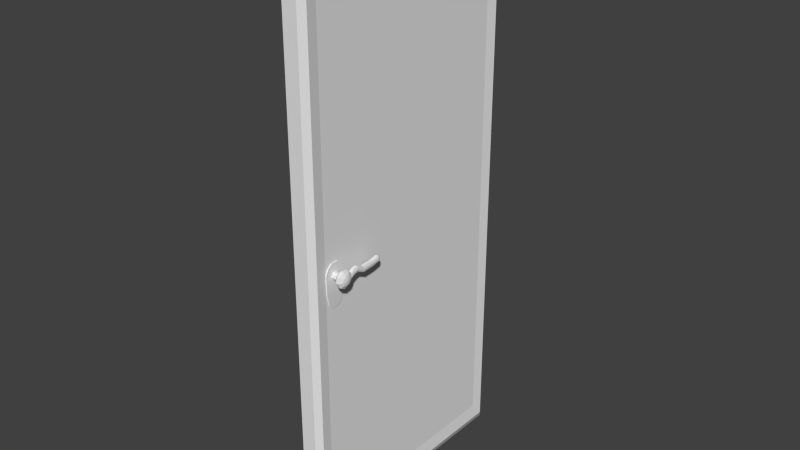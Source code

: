 # Source: door.blend  (saved by Blender 2.66.0; exported with 4.5.12 LTS)
import bpy
from mathutils import Matrix  # noqa: F401  (used for matrix-valued properties, if any)

bpy.ops.wm.read_factory_settings(use_empty=True)
scene = bpy.context.scene
scene.name = 'Scene'

# ---- collections
col_collection_1 = bpy.data.collections.new('Collection 1'); scene.collection.children.link(col_collection_1)

# ---- materials (node trees are filled in below, after node groups)
mat_material = bpy.data.materials.new('Material')
mat_material.alpha_threshold = 0.0
mat_material.use_transparent_shadow = False
mat_material.roughness = 0.5
mat_material.line_color = (0.0, 0.0, 0.0, 1.0)

# ---- material node trees

# ---- world
world_world = bpy.data.worlds.new('World'); scene.world = world_world
world_world.color = (0.05088, 0.05088, 0.05088)
world_world.use_sun_shadow = False
world_world.sun_shadow_jitter_overblur = 0.0
world_world.cycles.sampling_method = 'MANUAL'
world_world.cycles.sample_map_resolution = 256

# ---- meshes
me_cube_001 = bpy.data.meshes.new('Cube.001')
me_cube_001.from_pydata([(-6.218, 0.05497, 0.6633), (-2.134, 0.1766, 0.6479), (-6.218, 0.02343, 0.6417), (-2.134, 0.09589, 0.5926), (-6.218, -0.02986, 0.6348), (-2.134, -0.04047, 0.575), (-6.218, -0.07997, 0.6459), (-2.134, -0.1687, 0.6033), (-6.218, -0.1034, 0.6697), (-2.134, -0.2288, 0.6643), (-6.218, -0.08931, 0.6952), (-2.134, -0.1926, 0.7294), (-6.218, -0.04417, 0.7103), (-2.134, -0.07708, 0.7683), (-6.218, 0.01085, 0.7081), (-2.134, 0.06369, 0.7626), (-6.218, 0.05, 0.6895), (-2.134, 0.1639, 0.7151), (-5.013, 0.3997, 0.6197), (-5.013, 0.2288, 0.5026), (-5.013, -0.05992, 0.4653), (-5.013, -0.3314, 0.5252), (-5.013, -0.4587, 0.6544), (-5.013, -0.3821, 0.7923), (-5.013, -0.1375, 0.8745), (-5.013, 0.1606, 0.8625), (-5.013, 0.3728, 0.7619), (-5.899, 0.2274, 0.6415), (-5.899, -0.2811, 0.662), (-5.899, -0.2057, 0.5855), (-5.899, -0.04489, 0.55), (-5.899, 0.1261, 0.5721), (-5.899, 0.2114, 0.7257), (-5.899, 0.08575, 0.7853), (-5.899, -0.09082, 0.7924), (-5.899, -0.2357, 0.7437), (-3.816, 0.3997, 0.6197), (-3.816, 0.2288, 0.5026), (-3.816, -0.05992, 0.4653), (-3.816, -0.3314, 0.5252), (-3.816, -0.4587, 0.6544), (-3.816, -0.3821, 0.7923), (-3.816, -0.1375, 0.8745), (-3.816, 0.1606, 0.8625), (-3.816, 0.3728, 0.7619), (0.3641, 0.1766, 0.6479), (0.3641, 0.09589, 0.5926), (0.3641, -0.04047, 0.575), (0.3641, -0.1687, 0.6033), (0.3641, -0.2288, 0.6643), (0.3641, -0.1926, 0.7294), (0.3641, -0.07708, 0.7683), (0.3641, 0.06369, 0.7626), (0.3641, 0.1639, 0.7151), (-4.763, 2.305, 0.6897), (-4.763, 2.29, 0.7725), (-4.066, 2.305, 0.6897), (-4.066, 2.29, 0.7725), (-6.218, 0.05166, 0.6808), (-6.218, 0.05332, 0.672), (-5.279, 0.3908, 0.6671), (-3.509, 0.3873, 0.6854), (-4.953, 2.298, 0.7303), (-3.877, 2.298, 0.7303), (-3.816, 2.214, 0.6631), (-3.816, 2.187, 0.8052), (-5.013, 2.187, 0.8052), (-5.013, 2.214, 0.6631), (-3.55, 2.196, 0.7578), (-5.279, 2.196, 0.7578), (-3.816, 0.6009, 0.8216), (-5.013, 0.6279, 0.6795), (-3.816, 0.6279, 0.6795), (-5.013, 0.6009, 0.8216), (-5.279, 0.3876, 0.7259), (-5.279, 1.169, 0.7056), (-3.55, 1.169, 0.7056), (-5.013, 1.846, 0.6261), (-5.013, 1.819, 0.7682), (-3.821, 1.721, 0.7608), (-5.012, 1.175, 0.7503), (-5.02, 1.205, 0.608), (-3.819, 1.754, 0.619), (-3.547, 2.2, 0.7021), (-5.283, 2.2, 0.7021), (-3.816, 1.187, 0.6108), (-3.816, 1.16, 0.7529), (-3.829, 0.8235, 0.6933), (-3.816, 0.7943, 0.8356), (-5.012, 0.8248, 0.6951), (-5.002, 0.7968, 0.8374), (-3.55, 1.719, 0.7134), (-5.279, 1.719, 0.7134), (-3.55, 1.191, 0.6554), (-5.279, 1.191, 0.6554), (-5.279, 0.7626, 0.7468), (-3.55, 0.7523, 0.7974), (-3.55, 0.7626, 0.7468), (-5.279, 0.8085, 0.7899), (0.04503, -0.18, -0.09966), (0.04503, 0.18, -0.09966), (1.321, 0.18, -0.09966), (1.321, -0.18, -0.09966), (-0.166, -0.1992, 0.9855), (-0.166, 0.1992, 0.9855), (1.532, 0.1992, 0.9855), (1.532, -0.1992, 0.9855), (-0.166, 0.4238, 0.8964), (-0.166, -0.4238, 0.8964), (1.532, 0.4238, 0.8964), (1.532, -0.4238, 0.8964), (-0.166, -0.5297, 0.2881), (1.532, -0.5297, 0.2881), (1.532, 0.5297, 0.2881), (-0.166, 0.5297, 0.2881), (-0.166, -0.5659, 0.7592), (1.532, 0.5659, 0.7592), (-0.166, 0.5659, 0.7592), (1.532, -0.5659, 0.7592), (-0.007948, 0.3737, -0.002318), (1.374, 0.3737, -0.002318), (1.374, -0.3737, -0.002318), (-0.007948, -0.3737, -0.002318), (0.2672, -0.5591, -5.634), (0.2672, 10.92, -5.634), (0.2672, -0.5591, 7.222), (0.2672, 10.92, 7.222), (1.444, -1.486, 7.825), (1.444, 11.85, 7.825), (1.444, -1.486, -6.237), (1.444, 11.85, -6.237), (-0.3875, 11.52, -5.996), (-0.3875, -1.161, -5.996), (-0.3875, 11.52, 7.584), (-0.3875, -1.161, 7.584), (15.26, 0.05497, 0.6633), (11.18, 0.1766, 0.6479), (15.26, 0.02343, 0.6417), (11.18, 0.09589, 0.5926), (15.26, -0.02986, 0.6348), (11.18, -0.04047, 0.575), (15.26, -0.07997, 0.6459), (11.18, -0.1687, 0.6033), (15.26, -0.1034, 0.6697), (11.18, -0.2288, 0.6643), (15.26, -0.08931, 0.6952), (11.18, -0.1926, 0.7294), (15.26, -0.04417, 0.7103), (11.18, -0.07708, 0.7683), (15.26, 0.01085, 0.7081), (11.18, 0.06369, 0.7626), (15.26, 0.05, 0.6895), (11.18, 0.1639, 0.7151), (14.06, 0.3997, 0.6197), (14.06, 0.2288, 0.5026), (14.06, -0.05992, 0.4653), (14.06, -0.3314, 0.5252), (14.06, -0.4587, 0.6544), (14.06, -0.3821, 0.7923), (14.06, -0.1375, 0.8745), (14.06, 0.1606, 0.8625), (14.06, 0.3728, 0.7619), (14.95, 0.2274, 0.6415), (14.95, -0.2811, 0.662), (14.95, -0.2057, 0.5855), (14.95, -0.04489, 0.55), (14.95, 0.1261, 0.5721), (14.95, 0.2114, 0.7257), (14.95, 0.08575, 0.7853), (14.95, -0.09082, 0.7924), (14.95, -0.2357, 0.7437), (12.86, 0.3997, 0.6197), (12.86, 0.2288, 0.5026), (12.86, -0.05992, 0.4653), (12.86, -0.3314, 0.5252), (12.86, -0.4587, 0.6544), (12.86, -0.3821, 0.7923), (12.86, -0.1375, 0.8745), (12.86, 0.1606, 0.8625), (12.86, 0.3728, 0.7619), (8.682, 0.1766, 0.6479), (8.682, 0.09589, 0.5926), (8.682, -0.04047, 0.575), (8.682, -0.1687, 0.6033), (8.682, -0.2288, 0.6643), (8.682, -0.1926, 0.7294), (8.682, -0.07708, 0.7683), (8.682, 0.06369, 0.7626), (8.682, 0.1639, 0.7151), (13.81, 2.305, 0.6897), (13.81, 2.29, 0.7725), (13.11, 2.305, 0.6897), (13.11, 2.29, 0.7725), (15.26, 0.05166, 0.6808), (15.26, 0.05332, 0.672), (14.33, 0.3908, 0.6671), (12.56, 0.3873, 0.6854), (14.0, 2.298, 0.7303), (12.92, 2.298, 0.7303), (12.86, 2.214, 0.6631), (12.86, 2.187, 0.8052), (14.06, 2.187, 0.8052), (14.06, 2.214, 0.6631), (12.6, 2.196, 0.7578), (14.33, 2.196, 0.7578), (12.86, 0.6009, 0.8216), (14.06, 0.6279, 0.6795), (12.86, 0.6279, 0.6795), (14.06, 0.6009, 0.8216), (14.33, 0.3876, 0.7259), (14.33, 1.169, 0.7056), (12.6, 1.169, 0.7056), (14.06, 1.846, 0.6261), (14.06, 1.819, 0.7682), (12.87, 1.721, 0.7608), (14.06, 1.175, 0.7503), (14.07, 1.205, 0.608), (12.87, 1.754, 0.619), (12.59, 2.2, 0.7021), (14.33, 2.2, 0.7021), (12.86, 1.187, 0.6108), (12.86, 1.16, 0.7529), (12.87, 0.8235, 0.6933), (12.86, 0.7943, 0.8356), (14.06, 0.8248, 0.6951), (14.05, 0.7968, 0.8374), (12.6, 1.719, 0.7134), (14.33, 1.719, 0.7134), (12.6, 1.191, 0.6554), (14.33, 1.191, 0.6554), (14.33, 0.7626, 0.7468), (12.6, 0.7523, 0.7974), (12.6, 0.7626, 0.7468), (14.33, 0.8085, 0.7899), (9.001, -0.18, -0.09966), (9.001, 0.18, -0.09966), (7.725, 0.18, -0.09966), (7.725, -0.18, -0.09966), (9.212, -0.1992, 0.9855), (9.212, 0.1992, 0.9855), (7.514, 0.1992, 0.9855), (7.514, -0.1992, 0.9855), (9.212, 0.4238, 0.8964), (9.212, -0.4238, 0.8964), (7.514, 0.4238, 0.8964), (7.514, -0.4238, 0.8964), (9.212, -0.5297, 0.2881), (7.514, -0.5297, 0.2881), (7.514, 0.5297, 0.2881), (9.212, 0.5297, 0.2881), (9.212, -0.5659, 0.7592), (7.514, 0.5659, 0.7592), (9.212, 0.5659, 0.7592), (7.514, -0.5659, 0.7592), (9.054, 0.3737, -0.002318), (7.672, 0.3737, -0.002318), (7.672, -0.3737, -0.002318), (9.054, -0.3737, -0.002318), (8.779, -0.5591, -5.634), (8.779, 10.92, -5.634), (8.779, -0.5591, 7.222), (8.779, 10.92, 7.222), (7.602, -1.486, 7.825), (7.602, 11.85, 7.825), (7.602, -1.486, -6.237), (7.602, 11.85, -6.237), (9.434, 11.52, -5.996), (9.434, -1.161, -5.996), (9.434, 11.52, 7.584), (9.434, -1.161, 7.584)], [], [(38, 37, 3, 5), (38, 5, 7, 39), (39, 7, 9, 40), (40, 9, 11, 41), (41, 11, 13, 42), (42, 13, 15, 43), (46, 3, 1, 45), (43, 15, 17, 44), (31, 27, 18, 19), (0, 2, 4, 6, 8, 10, 12, 14, 16, 58, 59), (30, 31, 19, 20), (30, 20, 21, 29), (29, 21, 22, 28), (28, 22, 23, 35), (35, 23, 24, 34), (33, 34, 24, 25), (33, 25, 26, 32), (14, 33, 32, 16), (14, 12, 34, 33), (4, 30, 29, 6), (2, 0, 27, 31), (8, 28, 35, 10), (6, 29, 28, 8), (12, 10, 35, 34), (4, 2, 31, 30), (19, 18, 36, 37), (20, 19, 37, 38), (20, 38, 39, 21), (21, 39, 40, 22), (22, 40, 41, 23), (23, 41, 42, 24), (24, 42, 43, 25), (83, 64, 56, 63), (26, 25, 43, 44), (15, 13, 51, 52), (11, 9, 49, 50), (48, 7, 5, 47), (53, 17, 15, 52), (13, 11, 50, 51), (9, 7, 48, 49), (5, 3, 46, 47), (62, 63, 56, 54), (69, 66, 55, 62), (56, 64, 67, 54), (55, 66, 65, 57), (16, 32, 27, 0), (27, 32, 26, 18), (57, 65, 68, 63), (36, 44, 17, 1), (45, 1, 17, 53), (55, 57, 63, 62), (54, 67, 84, 62), (74, 60, 18, 26), (84, 69, 62), (92, 78, 66, 69), (83, 82, 64), (64, 82, 77, 67), (78, 79, 65, 66), (65, 79, 91, 68), (97, 61, 36, 72), (92, 69, 84), (72, 36, 18, 71), (26, 73, 74), (26, 44, 70, 73), (70, 44, 61, 96), (18, 60, 95, 71), (75, 98, 90, 80), (88, 96, 76, 86), (87, 89, 81, 85), (93, 83, 91), (96, 97, 93, 76), (97, 87, 85, 93), (81, 89, 95, 94), (80, 90, 88, 86), (85, 82, 93), (86, 79, 80), (94, 95, 98, 75), (77, 81, 94, 84), (82, 81, 77), (86, 76, 91, 79), (92, 80, 78), (74, 73, 90, 98), (74, 98, 95), (94, 75, 92), (87, 72, 71, 89), (37, 36, 1, 3), (73, 70, 88, 90), (97, 72, 87), (68, 83, 63), (36, 61, 44), (68, 91, 83), (77, 84, 67), (96, 61, 97), (60, 74, 95), (93, 82, 83), (84, 94, 92), (80, 79, 78), (76, 93, 91), (82, 85, 81), (92, 75, 80), (71, 95, 89), (88, 70, 96), (122, 119, 100, 99), (119, 120, 101, 100), (121, 122, 99, 102), (99, 100, 101, 102), (106, 105, 104, 103), (103, 104, 107, 108), (104, 105, 109, 107), (106, 103, 108, 110), (117, 116, 113, 114), (115, 117, 114, 111), (118, 115, 111, 112), (107, 109, 116, 117), (108, 107, 117, 115), (110, 108, 115, 118), (111, 114, 119, 122), (114, 113, 120, 119), (112, 111, 122, 121), (131, 132, 123, 124), (133, 126, 125, 134), (132, 134, 125, 123), (123, 125, 126, 124), (133, 131, 124, 126), (262, 127, 129, 264), (265, 130, 128, 263), (130, 129, 132, 131), (128, 133, 134, 127), (129, 127, 134, 132), (128, 130, 131, 133), (173, 140, 138, 172), (173, 174, 142, 140), (174, 175, 144, 142), (175, 176, 146, 144), (176, 177, 148, 146), (177, 178, 150, 148), (181, 180, 136, 138), (178, 179, 152, 150), (166, 154, 153, 162), (135, 194, 193, 151, 149, 147, 145, 143, 141, 139, 137), (165, 155, 154, 166), (165, 164, 156, 155), (164, 163, 157, 156), (163, 170, 158, 157), (170, 169, 159, 158), (168, 160, 159, 169), (168, 167, 161, 160), (149, 151, 167, 168), (149, 168, 169, 147), (139, 141, 164, 165), (137, 166, 162, 135), (143, 145, 170, 163), (141, 143, 163, 164), (147, 169, 170, 145), (139, 165, 166, 137), (154, 172, 171, 153), (155, 173, 172, 154), (155, 156, 174, 173), (156, 157, 175, 174), (157, 158, 176, 175), (158, 159, 177, 176), (159, 160, 178, 177), (218, 198, 191, 199), (161, 179, 178, 160), (150, 187, 186, 148), (146, 185, 184, 144), (183, 182, 140, 142), (188, 187, 150, 152), (148, 186, 185, 146), (144, 184, 183, 142), (140, 182, 181, 138), (197, 189, 191, 198), (204, 197, 190, 201), (191, 189, 202, 199), (190, 192, 200, 201), (151, 135, 162, 167), (162, 153, 161, 167), (192, 198, 203, 200), (171, 136, 152, 179), (180, 188, 152, 136), (190, 197, 198, 192), (189, 197, 219, 202), (209, 161, 153, 195), (219, 197, 204), (227, 204, 201, 213), (218, 199, 217), (199, 202, 212, 217), (213, 201, 200, 214), (200, 203, 226, 214), (232, 207, 171, 196), (227, 219, 204), (207, 206, 153, 171), (161, 209, 208), (161, 208, 205, 179), (205, 231, 196, 179), (153, 206, 230, 195), (210, 215, 225, 233), (223, 221, 211, 231), (222, 220, 216, 224), (228, 226, 218), (231, 211, 228, 232), (232, 228, 220, 222), (216, 229, 230, 224), (215, 221, 223, 225), (220, 228, 217), (221, 215, 214), (229, 210, 233, 230), (212, 219, 229, 216), (217, 212, 216), (221, 214, 226, 211), (227, 213, 215), (209, 233, 225, 208), (209, 230, 233), (229, 227, 210), (222, 224, 206, 207), (172, 138, 136, 171), (208, 225, 223, 205), (232, 222, 207), (203, 198, 218), (171, 179, 196), (203, 218, 226), (212, 202, 219), (231, 232, 196), (195, 230, 209), (228, 218, 217), (219, 227, 229), (215, 213, 214), (211, 226, 228), (217, 216, 220), (227, 215, 210), (206, 224, 230), (223, 231, 205), (257, 234, 235, 254), (254, 235, 236, 255), (256, 237, 234, 257), (234, 237, 236, 235), (241, 238, 239, 240), (238, 243, 242, 239), (239, 242, 244, 240), (241, 245, 243, 238), (252, 249, 248, 251), (250, 246, 249, 252), (253, 247, 246, 250), (242, 252, 251, 244), (243, 250, 252, 242), (245, 253, 250, 243), (246, 257, 254, 249), (249, 254, 255, 248), (247, 256, 257, 246), (266, 259, 258, 267), (268, 269, 260, 261), (267, 258, 260, 269), (258, 259, 261, 260), (268, 261, 259, 266), (263, 128, 127, 262), (264, 129, 130, 265), (265, 266, 267, 264), (263, 262, 269, 268), (264, 267, 269, 262), (263, 268, 266, 265)])
_uv = me_cube_001.uv_layers.new(name='UVMap')
_uv.uv.foreach_set('vector', [0.009901, 0.2128, 0.01337, 0.2128, 0.01171, 0.2335, 0.01008, 0.2335, 0.009901, 0.2128, 0.01008, 0.2335, 0.008472, 0.2335, 0.006503, 0.2128, 0.006503, 0.2128, 0.008472, 0.2335, 0.00765, 0.2335, 0.004761, 0.2129, 0.01527, 0.2641, 0.01798, 0.2434, 0.01838, 0.2434, 0.01613, 0.2641, 0.01613, 0.2641, 0.01838, 0.2434, 0.01978, 0.2435, 0.01907, 0.2641, 0.01907, 0.2641, 0.01978, 0.2435, 0.0215, 0.2434, 0.02273, 0.2641, 0.01186, 0.2641, 0.01171, 0.2335, 0.01261, 0.2335, 0.01276, 0.2641, 0.02273, 0.2641, 0.0215, 0.2434, 0.02276, 0.2434, 0.0254, 0.2641, 0.03353, 0.09678, 0.03365, 0.1, 0.02172, 0.1062, 0.02152, 0.1008, 0.02219, 0.04445, 0.0226, 0.04363, 0.02332, 0.0433, 0.024, 0.04363, 0.02433, 0.04445, 0.02416, 0.04538, 0.02355, 0.04599, 0.02281, 0.04599, 0.02227, 0.04538, 0.02224, 0.04507, 0.02221, 0.04476, 0.03347, 0.09083, 0.03353, 0.09678, 0.02152, 0.1008, 0.02141, 0.09072, 0.03347, 0.09083, 0.02141, 0.09072, 0.02144, 0.08078, 0.03348, 0.08494, 0.03348, 0.08494, 0.02144, 0.08078, 0.0216, 0.07559, 0.03358, 0.08187, 0.03365, 0.06919, 0.0218, 0.07555, 0.02154, 0.07306, 0.0335, 0.06772, 0.0335, 0.06772, 0.02154, 0.07306, 0.02137, 0.06446, 0.0334, 0.06263, 0.0334, 0.05629, 0.0334, 0.06263, 0.02137, 0.06446, 0.02136, 0.05377, 0.0334, 0.05629, 0.02136, 0.05377, 0.02152, 0.04599, 0.03349, 0.05168, 0.03782, 0.05883, 0.0334, 0.05629, 0.03349, 0.05168, 0.03785, 0.05739, 0.03782, 0.05883, 0.03783, 0.0608, 0.0334, 0.06263, 0.0334, 0.05629, 0.03789, 0.09092, 0.03347, 0.09083, 0.03348, 0.08494, 0.03789, 0.08909, 0.03791, 0.09278, 0.03794, 0.09378, 0.03365, 0.1, 0.03353, 0.09678, 0.03791, 0.06284, 0.03365, 0.06919, 0.0335, 0.06772, 0.03786, 0.06239, 0.03789, 0.08909, 0.03348, 0.08494, 0.03358, 0.08187, 0.03792, 0.08813, 0.03783, 0.0608, 0.03786, 0.06239, 0.0335, 0.06772, 0.0334, 0.06263, 0.03789, 0.09092, 0.03791, 0.09278, 0.03353, 0.09678, 0.03347, 0.09083, 0.02152, 0.1008, 0.02172, 0.1062, 0.00561, 0.1062, 0.00541, 0.1007, 0.02141, 0.09072, 0.02152, 0.1008, 0.00541, 0.1007, 0.0053, 0.0907, 0.02141, 0.09072, 0.0053, 0.0907, 0.00533, 0.08075, 0.02144, 0.08078, 0.02144, 0.08078, 0.00533, 0.08075, 0.005487, 0.07556, 0.0216, 0.07559, 0.0218, 0.07555, 0.005737, 0.07556, 0.00548, 0.07308, 0.02154, 0.07306, 0.02154, 0.07306, 0.00548, 0.07308, 0.005308, 0.06448, 0.02137, 0.06446, 0.02137, 0.06446, 0.005308, 0.06448, 0.0053, 0.05379, 0.02136, 0.05377, 0.03013, 0.05123, 0.03091, 0.05152, 0.03162, 0.05373, 0.03108, 0.05359, 0.02152, 0.04599, 0.02136, 0.05377, 0.0053, 0.05379, 0.00546, 0.04601, 0.0215, 0.2434, 0.01978, 0.2435, 0.01962, 0.2128, 0.02135, 0.2128, 0.01838, 0.2434, 0.01798, 0.2434, 0.01783, 0.2128, 0.01823, 0.2128, 0.008622, 0.2641, 0.008472, 0.2335, 0.01008, 0.2335, 0.01023, 0.2641, 0.02261, 0.2128, 0.02276, 0.2434, 0.0215, 0.2434, 0.02135, 0.2128, 0.01978, 0.2435, 0.01838, 0.2434, 0.01823, 0.2128, 0.01962, 0.2128, 0.00765, 0.2335, 0.008472, 0.2335, 0.008622, 0.2641, 0.007799, 0.2641, 0.01008, 0.2335, 0.01171, 0.2335, 0.01186, 0.2641, 0.01023, 0.2641, 0.03026, 0.0792, 0.03025, 0.05377, 0.03037, 0.05824, 0.03038, 0.07472, 0.03012, 0.01095, 0.02936, 0.01115, 0.02864, 0.008747, 0.02918, 0.008564, 0.03162, 0.05373, 0.03091, 0.05152, 0.03434, 0.05159, 0.03362, 0.05377, 0.02864, 0.008747, 0.02936, 0.01115, 0.02592, 0.0112, 0.02664, 0.008778, 0.03778, 0.07851, 0.03297, 0.07871, 0.03297, 0.07564, 0.03778, 0.07755, 0.03297, 0.07564, 0.03297, 0.07871, 0.0209, 0.07891, 0.0209, 0.07373, 0.02664, 0.008778, 0.02592, 0.0112, 0.02516, 0.01103, 0.02609, 0.008613, 0.02718, 0.2642, 0.0254, 0.2642, 0.02548, 0.2434, 0.02632, 0.2434, 0.02631, 0.2128, 0.02632, 0.2434, 0.02548, 0.2434, 0.02547, 0.2128, 0.03014, 0.07473, 0.03013, 0.05825, 0.03025, 0.05377, 0.03026, 0.0792, 0.03362, 0.05377, 0.03434, 0.05159, 0.03512, 0.05134, 0.03417, 0.05366, 0.6929, 0.2584, 0.6947, 0.2584, 0.696, 0.2664, 0.6919, 0.2664, 0.03054, 0.06148, 0.03038, 0.06156, 0.03038, 0.05377, 0.03012, 0.02225, 0.02936, 0.01986, 0.02936, 0.01115, 0.03012, 0.01095, 0.03013, 0.05123, 0.03092, 0.04061, 0.03091, 0.05152, 0.03091, 0.05152, 0.03092, 0.04061, 0.03434, 0.04287, 0.03434, 0.05159, 0.02936, 0.01986, 0.02594, 0.02223, 0.02592, 0.0112, 0.02936, 0.01115, 0.02592, 0.0112, 0.02594, 0.02223, 0.02516, 0.02233, 0.02516, 0.01103, 0.02718, 0.2173, 0.02718, 0.2128, 0.03095, 0.2134, 0.03063, 0.2161, 0.03528, 0.08291, 0.03541, 0.09419, 0.03524, 0.09429, 0.03092, 0.01408, 0.03092, 0.008631, 0.03436, 0.008707, 0.03435, 0.01416, 0.02937, 0.05405, 0.02936, 0.04862, 0.03013, 0.05371, 0.02937, 0.05405, 0.02593, 0.0541, 0.02593, 0.04867, 0.02936, 0.04862, 0.02593, 0.04867, 0.02593, 0.0541, 0.02505, 0.05382, 0.02516, 0.04512, 0.03436, 0.008707, 0.03512, 0.008564, 0.03512, 0.01743, 0.03435, 0.01416, 0.03013, 0.03525, 0.03013, 0.04372, 0.02933, 0.04398, 0.02936, 0.0351, 0.02592, 0.04409, 0.02516, 0.04512, 0.02516, 0.03532, 0.02593, 0.0355, 0.03095, 0.01872, 0.03435, 0.01883, 0.03437, 0.02772, 0.03091, 0.02722, 0.03553, 0.02758, 0.03541, 0.05144, 0.03537, 0.04005, 0.03512, 0.01722, 0.03527, 0.01746, 0.03553, 0.02758, 0.03539, 0.02706, 0.03015, 0.01732, 0.03095, 0.01872, 0.03091, 0.02722, 0.03015, 0.02734, 0.03437, 0.02772, 0.03435, 0.01883, 0.03512, 0.01743, 0.03511, 0.02745, 0.02936, 0.0351, 0.02933, 0.04398, 0.02592, 0.04409, 0.02593, 0.0355, 0.03091, 0.02722, 0.03092, 0.04061, 0.03015, 0.02734, 0.02593, 0.0355, 0.02594, 0.02223, 0.02936, 0.0351, 0.03512, 0.07043, 0.03539, 0.0603, 0.03551, 0.06139, 0.03526, 0.06991, 0.03434, 0.04287, 0.03437, 0.02772, 0.03511, 0.02745, 0.03512, 0.05134, 0.03092, 0.04061, 0.03437, 0.02772, 0.03434, 0.04287, 0.02593, 0.0355, 0.02516, 0.03532, 0.02516, 0.02233, 0.02594, 0.02223, 0.03012, 0.02225, 0.02936, 0.0351, 0.02936, 0.01986, 0.03013, 0.05371, 0.02936, 0.04862, 0.02933, 0.04398, 0.03013, 0.04372, 0.03533, 0.05144, 0.03551, 0.06139, 0.03539, 0.0603, 0.03512, 0.07043, 0.03526, 0.06991, 0.03528, 0.08291, 0.03095, 0.01872, 0.03092, 0.01408, 0.03435, 0.01416, 0.03435, 0.01883, 0.01337, 0.2128, 0.01527, 0.2129, 0.01261, 0.2335, 0.01171, 0.2335, 0.02936, 0.04862, 0.02593, 0.04867, 0.02592, 0.04409, 0.02933, 0.04398, 0.03015, 0.01732, 0.03092, 0.01408, 0.03095, 0.01872, 0.03054, 0.05377, 0.0307, 0.05385, 0.03054, 0.06156, 0.7484, 0.3441, 0.7444, 0.3526, 0.7444, 0.3431, 0.03525, 0.05134, 0.03537, 0.04005, 0.03541, 0.05144, 0.03434, 0.04287, 0.03512, 0.05134, 0.03434, 0.05159, 0.03512, 0.01722, 0.03544, 0.008564, 0.03527, 0.01746, 0.03516, 0.05151, 0.03533, 0.05144, 0.03539, 0.0603, 0.03015, 0.02734, 0.03092, 0.04061, 0.03013, 0.05123, 0.03524, 0.09429, 0.03512, 0.07043, 0.03528, 0.08291, 0.02936, 0.0351, 0.02594, 0.02223, 0.02936, 0.01986, 0.03539, 0.02706, 0.03553, 0.02758, 0.03537, 0.04005, 0.03092, 0.04061, 0.03091, 0.02722, 0.03437, 0.02772, 0.03012, 0.02225, 0.03013, 0.03525, 0.02936, 0.0351, 0.03435, 0.01416, 0.03512, 0.01743, 0.03435, 0.01883, 0.02592, 0.04409, 0.02593, 0.04867, 0.02516, 0.04512, 0.03611, 0.107, 0.03609, 0.09302, 0.03707, 0.09662, 0.03708, 0.1033, 0.03104, 0.2146, 0.03111, 0.1856, 0.03388, 0.1867, 0.03382, 0.2135, 0.04154, 0.1856, 0.04147, 0.2146, 0.03884, 0.2135, 0.0389, 0.1867, 0.03884, 0.2135, 0.03382, 0.2135, 0.03388, 0.1867, 0.0389, 0.1867, 0.02183, 0.1381, 0.0274, 0.1381, 0.02737, 0.1738, 0.0218, 0.1738, 0.02642, 0.1038, 0.02641, 0.09635, 0.02726, 0.09215, 0.02729, 0.108, 0.02737, 0.1738, 0.0274, 0.1381, 0.03055, 0.1382, 0.03052, 0.1738, 0.02183, 0.1381, 0.0218, 0.1738, 0.01868, 0.1738, 0.01871, 0.1381, 0.008247, 0.1738, 0.008161, 0.1382, 0.01469, 0.1381, 0.01478, 0.1738, 0.02863, 0.1106, 0.02859, 0.08949, 0.03318, 0.09013, 0.03321, 0.1099, 0.00834, 0.2146, 0.008254, 0.1789, 0.01473, 0.1789, 0.01482, 0.2146, 0.006202, 0.1738, 0.006116, 0.1382, 0.008161, 0.1382, 0.008247, 0.1738, 0.02729, 0.108, 0.02726, 0.09215, 0.02859, 0.08949, 0.02863, 0.1106, 0.006202, 0.2146, 0.006116, 0.179, 0.008254, 0.1789, 0.00834, 0.2146, 0.03321, 0.1099, 0.03318, 0.09013, 0.03609, 0.09302, 0.03611, 0.107, 0.01478, 0.1738, 0.01469, 0.1381, 0.01861, 0.1414, 0.01868, 0.1704, 0.01482, 0.2146, 0.01473, 0.1789, 0.01851, 0.1822, 0.01858, 0.2112, 0.8485, 0.3698, 0.8502, 0.9621, 0.818, 0.9341, 0.8165, 0.398, 0.8567, 0.9843, 0.8099, 0.9567, 0.8077, 0.4284, 0.8543, 0.4006, 0.4427, 0.3562, 0.4444, 0.9594, 0.4088, 0.9434, 0.4072, 0.3725, 0.9847, 0.3628, 0.9836, 0.8846, 0.6625, 0.8833, 0.6636, 0.3615, 0.3296, 0.967, 0.3282, 0.3483, 0.3568, 0.3646, 0.358, 0.9504, 0.3137, 0.3673, 0.281, 0.3665, 0.2808, 0.9649, 0.3134, 0.9657, 0.3566, 0.9418, 0.3189, 0.9426, 0.3186, 0.3842, 0.3563, 0.3835, 0.8148, 0.3698, 0.8165, 0.9924, 0.7372, 0.9775, 0.7355, 0.3852, 0.9745, 0.9843, 0.8591, 0.9696, 0.8567, 0.3859, 0.9719, 0.3707, 0.3327, 0.9808, 0.331, 0.3562, 0.4055, 0.3667, 0.4072, 0.9698, 0.3269, 0.3483, 0.3282, 0.989, 0.2686, 0.9783, 0.2672, 0.3595, 0.04033, 0.2746, 0.02567, 0.2743, 0.02567, 0.2698, 0.04032, 0.2651, 0.04033, 0.2746, 0.04031, 0.2841, 0.02566, 0.2788, 0.02567, 0.2743, 0.04031, 0.2841, 0.04028, 0.2892, 0.02565, 0.2812, 0.02566, 0.2788, 0.003984, 0.2601, 0.003942, 0.2577, 0.01859, 0.2514, 0.01861, 0.2525, 0.003942, 0.2577, 0.003922, 0.2495, 0.01858, 0.2475, 0.01859, 0.2514, 0.003922, 0.2495, 0.003934, 0.2392, 0.01859, 0.2427, 0.01858, 0.2475, 0.003939, 0.2694, 0.003926, 0.267, 0.02565, 0.2675, 0.02567, 0.2698, 0.003934, 0.2392, 0.003972, 0.2318, 0.01861, 0.2392, 0.01859, 0.2427, 0.03058, 0.07842, 0.02003, 0.07353, 0.0202, 0.06685, 0.03068, 0.07447, 0.02061, 0.02913, 0.02063, 0.02875, 0.02066, 0.02836, 0.02068, 0.02798, 0.02116, 0.02724, 0.02181, 0.02723, 0.02234, 0.02798, 0.0225, 0.02912, 0.02221, 0.03013, 0.02161, 0.03053, 0.02098, 0.03013, 0.03052, 0.08572, 0.01993, 0.08586, 0.02003, 0.07353, 0.03058, 0.07842, 0.03052, 0.08572, 0.03054, 0.09295, 0.01996, 0.09806, 0.01993, 0.08586, 0.03054, 0.09295, 0.03062, 0.09673, 0.0201, 0.1044, 0.01996, 0.09806, 0.03068, 0.03836, 0.03055, 0.04016, 0.02004, 0.0336, 0.02027, 0.03055, 0.03055, 0.04016, 0.03046, 0.04642, 0.01989, 0.04416, 0.02004, 0.0336, 0.03046, 0.05419, 0.01988, 0.05729, 0.01989, 0.04416, 0.03046, 0.04642, 0.03046, 0.05419, 0.03054, 0.05985, 0.02002, 0.06685, 0.01988, 0.05729, 0.03435, 0.05108, 0.03437, 0.05285, 0.03054, 0.05985, 0.03046, 0.05419, 0.03435, 0.05108, 0.03046, 0.05419, 0.03046, 0.04642, 0.03435, 0.04866, 0.0344, 0.08561, 0.03441, 0.08786, 0.03054, 0.09295, 0.03052, 0.08572, 0.03442, 0.08333, 0.03058, 0.07842, 0.03068, 0.07447, 0.03445, 0.0821, 0.03442, 0.04615, 0.03438, 0.04671, 0.03055, 0.04016, 0.03068, 0.03836, 0.03441, 0.08786, 0.03443, 0.08904, 0.03062, 0.09673, 0.03054, 0.09295, 0.03435, 0.04866, 0.03046, 0.04642, 0.03055, 0.04016, 0.03438, 0.04671, 0.0344, 0.08561, 0.03052, 0.08572, 0.03058, 0.07842, 0.03442, 0.08333, 0.02003, 0.07353, 0.005875, 0.07356, 0.00605, 0.06688, 0.0202, 0.06685, 0.01993, 0.08586, 0.005777, 0.08589, 0.005875, 0.07356, 0.02003, 0.07353, 0.01993, 0.08586, 0.01996, 0.09806, 0.005804, 0.0981, 0.005777, 0.08589, 0.01996, 0.09806, 0.0201, 0.1044, 0.005941, 0.1045, 0.005804, 0.0981, 0.02027, 0.03055, 0.02004, 0.0336, 0.005936, 0.03358, 0.006161, 0.03053, 0.02004, 0.0336, 0.01989, 0.04416, 0.005784, 0.04414, 0.005936, 0.03358, 0.01989, 0.04416, 0.01988, 0.05729, 0.005777, 0.05727, 0.005784, 0.04414, 0.03079, 0.1155, 0.02995, 0.1185, 0.02947, 0.1186, 0.0301, 0.1158, 0.02002, 0.06685, 0.005918, 0.06682, 0.005777, 0.05727, 0.01988, 0.05729, 0.01859, 0.2427, 0.04031, 0.2431, 0.04031, 0.248, 0.01858, 0.2475, 0.01859, 0.2514, 0.04031, 0.2518, 0.04033, 0.253, 0.01861, 0.2525, 0.003936, 0.2784, 0.003943, 0.2739, 0.02567, 0.2743, 0.02566, 0.2788, 0.04033, 0.2396, 0.04031, 0.2431, 0.01859, 0.2427, 0.01861, 0.2392, 0.01858, 0.2475, 0.04031, 0.248, 0.04031, 0.2518, 0.01859, 0.2514, 0.02565, 0.2812, 0.003922, 0.2808, 0.003936, 0.2784, 0.02566, 0.2788, 0.02567, 0.2743, 0.003943, 0.2739, 0.003939, 0.2694, 0.02567, 0.2698, 0.03076, 0.06129, 0.03066, 0.05562, 0.03066, 0.03478, 0.03077, 0.02912, 0.03089, 0.06407, 0.03172, 0.06105, 0.0322, 0.06129, 0.03157, 0.06432, 0.02947, 0.1186, 0.02769, 0.1187, 0.02705, 0.1159, 0.0301, 0.1158, 0.0322, 0.06129, 0.03398, 0.06132, 0.03461, 0.06439, 0.03157, 0.06432, 0.03437, 0.06484, 0.03437, 0.06601, 0.03014, 0.06836, 0.03014, 0.06459, 0.03014, 0.06836, 0.01954, 0.07071, 0.01954, 0.06434, 0.03014, 0.06459, 0.03398, 0.06132, 0.03446, 0.06112, 0.03529, 0.06417, 0.03461, 0.06439, 0.003922, 0.2268, 0.01865, 0.2292, 0.01865, 0.2316, 0.003922, 0.2318, 0.04034, 0.2293, 0.04034, 0.2316, 0.01865, 0.2316, 0.01865, 0.2292, 0.03087, 0.05563, 0.03076, 0.06129, 0.03077, 0.02912, 0.03088, 0.03479, 0.02769, 0.1187, 0.02721, 0.1185, 0.02637, 0.1156, 0.02705, 0.1159, 0.6971, 0.2664, 0.696, 0.2584, 0.7002, 0.2584, 0.6988, 0.2664, 0.03037, 0.06119, 0.03051, 0.05144, 0.03052, 0.06129, 0.03088, 0.07837, 0.03089, 0.06407, 0.03157, 0.06432, 0.03156, 0.07534, 0.03079, 0.1155, 0.0301, 0.1158, 0.03009, 0.102, 0.0301, 0.1158, 0.02705, 0.1159, 0.02705, 0.1049, 0.03009, 0.102, 0.03156, 0.07534, 0.03157, 0.06432, 0.03461, 0.06439, 0.0346, 0.07835, 0.03461, 0.06439, 0.03529, 0.06417, 0.03529, 0.07847, 0.0346, 0.07835, 0.03078, 0.0726, 0.0301, 0.06849, 0.03009, 0.06157, 0.03088, 0.06129, 0.02617, 0.02461, 0.02613, 0.01021, 0.02628, 0.01034, 0.0301, 0.06849, 0.02705, 0.06856, 0.02705, 0.06165, 0.03009, 0.06157, 0.03156, 0.1186, 0.03088, 0.1182, 0.03156, 0.1117, 0.03156, 0.1186, 0.03156, 0.1117, 0.03461, 0.1118, 0.0346, 0.1187, 0.03461, 0.1118, 0.03529, 0.1073, 0.03539, 0.1183, 0.0346, 0.1187, 0.02705, 0.06165, 0.02705, 0.06856, 0.02637, 0.07272, 0.02637, 0.06148, 0.03088, 0.09481, 0.03156, 0.09463, 0.03159, 0.1059, 0.03088, 0.1055, 0.03461, 0.106, 0.03461, 0.09513, 0.03528, 0.09491, 0.03529, 0.1073, 0.03007, 0.07435, 0.0301, 0.08507, 0.02703, 0.08569, 0.02705, 0.07447, 0.02637, 0.0946, 0.02623, 0.07882, 0.02626, 0.06442, 0.026, 0.1077, 0.02624, 0.09526, 0.02637, 0.0946, 0.02613, 0.1074, 0.03078, 0.0726, 0.03078, 0.08525, 0.0301, 0.08507, 0.03007, 0.07435, 0.02703, 0.08569, 0.02637, 0.08536, 0.02637, 0.07272, 0.02705, 0.07447, 0.03156, 0.09463, 0.03461, 0.09513, 0.03461, 0.106, 0.03159, 0.1059, 0.0301, 0.08507, 0.03078, 0.08525, 0.03009, 0.102, 0.03461, 0.09513, 0.03156, 0.09463, 0.0346, 0.07835, 0.02602, 0.0404, 0.02615, 0.04105, 0.02637, 0.05183, 0.02626, 0.05321, 0.02705, 0.1049, 0.02637, 0.1156, 0.02637, 0.08536, 0.02703, 0.08569, 0.03009, 0.102, 0.02705, 0.1049, 0.02703, 0.08569, 0.03461, 0.09513, 0.0346, 0.07835, 0.03529, 0.07847, 0.03528, 0.09491, 0.03088, 0.07837, 0.03156, 0.07534, 0.03156, 0.09463, 0.03088, 0.1182, 0.03088, 0.1055, 0.03159, 0.1059, 0.03156, 0.1117, 0.02621, 0.06442, 0.02626, 0.05321, 0.02637, 0.05183, 0.02602, 0.0404, 0.02617, 0.02461, 0.02615, 0.04105, 0.03007, 0.07435, 0.02705, 0.07447, 0.02705, 0.06856, 0.0301, 0.06849, 0.04032, 0.2651, 0.02567, 0.2698, 0.02565, 0.2675, 0.04029, 0.2601, 0.03156, 0.1117, 0.03159, 0.1059, 0.03461, 0.106, 0.03461, 0.1118, 0.03078, 0.0726, 0.03007, 0.07435, 0.0301, 0.06849, 0.03066, 0.05144, 0.03066, 0.06129, 0.03052, 0.05154, 0.7484, 0.335, 0.7444, 0.336, 0.7444, 0.3265, 0.02612, 0.06455, 0.02626, 0.06442, 0.02623, 0.07882, 0.02705, 0.1049, 0.02705, 0.1159, 0.02637, 0.1156, 0.026, 0.1077, 0.02613, 0.1074, 0.02629, 0.1187, 0.02606, 0.06433, 0.02626, 0.05321, 0.02621, 0.06442, 0.03078, 0.08525, 0.03079, 0.1155, 0.03009, 0.102, 0.02613, 0.01021, 0.02617, 0.02461, 0.02602, 0.0404, 0.03156, 0.09463, 0.03156, 0.07534, 0.0346, 0.07835, 0.02624, 0.09526, 0.02623, 0.07882, 0.02637, 0.0946, 0.03009, 0.102, 0.02703, 0.08569, 0.0301, 0.08507, 0.03088, 0.07837, 0.03156, 0.09463, 0.03088, 0.09481, 0.02705, 0.06856, 0.02705, 0.07447, 0.02637, 0.07272, 0.03461, 0.106, 0.03529, 0.1073, 0.03461, 0.1118, 0.03335, 0.08336, 0.03406, 0.08722, 0.03405, 0.09438, 0.03333, 0.09821, 0.03062, 0.1448, 0.03339, 0.1459, 0.03332, 0.1727, 0.03055, 0.1738, 0.04098, 0.1738, 0.03835, 0.1727, 0.03841, 0.1459, 0.04105, 0.1448, 0.03841, 0.1459, 0.03835, 0.1727, 0.03332, 0.1727, 0.03339, 0.1459, 0.0218, 0.2503, 0.02183, 0.2146, 0.0274, 0.2146, 0.02737, 0.2503, 0.026, 0.08674, 0.02667, 0.08228, 0.02665, 0.09914, 0.02599, 0.09467, 0.0274, 0.2146, 0.03055, 0.2146, 0.03052, 0.2503, 0.02737, 0.2503, 0.0218, 0.2503, 0.01868, 0.2503, 0.01871, 0.2146, 0.02183, 0.2146, 0.008161, 0.2146, 0.01469, 0.2146, 0.01478, 0.2503, 0.008247, 0.2503, 0.02769, 0.07947, 0.03121, 0.08022, 0.03118, 0.1013, 0.02767, 0.102, 0.02072, 0.1789, 0.02719, 0.1789, 0.02728, 0.2146, 0.0208, 0.2146, 0.006116, 0.2146, 0.008161, 0.2146, 0.008247, 0.2503, 0.006202, 0.2503, 0.02667, 0.08228, 0.02769, 0.07947, 0.02767, 0.102, 0.02665, 0.09914, 0.01858, 0.179, 0.02072, 0.1789, 0.0208, 0.2146, 0.01867, 0.2146, 0.03121, 0.08022, 0.03335, 0.08336, 0.03333, 0.09821, 0.03118, 0.1013, 0.01469, 0.2146, 0.01861, 0.2179, 0.01868, 0.2469, 0.01478, 0.2503, 0.02719, 0.1789, 0.03097, 0.1822, 0.03104, 0.2112, 0.02728, 0.2146, 0.3606, 0.9512, 0.3265, 0.924, 0.3249, 0.4025, 0.3588, 0.3751, 0.4531, 0.9462, 0.4514, 0.3903, 0.4843, 0.4166, 0.4858, 0.9197, 0.9469, 0.352, 0.9865, 0.3684, 0.9883, 0.9563, 0.9488, 0.973, 0.1031, 0.3544, 0.4852, 0.3561, 0.4839, 0.9739, 0.1018, 0.9722, 0.3977, 0.9579, 0.3663, 0.9419, 0.3649, 0.3677, 0.3963, 0.3514, 0.7037, 0.8063, 0.8886, 0.8064, 0.8882, 0.9873, 0.7033, 0.9872, 0.6983, 0.3866, 0.8832, 0.3872, 0.882, 0.7871, 0.6971, 0.7865, 0.3249, 0.9807, 0.241, 0.9662, 0.2392, 0.3901, 0.3231, 0.3751, 0.3705, 0.9746, 0.3687, 0.3903, 0.4497, 0.4043, 0.4514, 0.9602, 0.8643, 0.352, 0.9469, 0.3633, 0.9451, 0.9843, 0.8623, 0.9951, 0.2976, 0.3514, 0.3634, 0.3619, 0.3649, 0.9684, 0.2991, 0.9794])
me_cube_001.materials.append(mat_material)
me_cube_001.use_remesh_preserve_volume = False
me_cube_001.use_remesh_preserve_attributes = False
me_cube_001.use_mirror_vertex_groups = False
me_cube_001.update()

# ---- objects
ob_cube_001 = bpy.data.objects.new('Cube.001', me_cube_001)

# ---- transforms, parenting, visibility, modifiers, constraints
ob_cube_001.location = (-0.02366, -0.01122, -0.1186)
ob_cube_001.scale = (0.009111, 0.07124, 0.1493)
ob_cube_001.lineart.crease_threshold = 0.0

# ---- collection membership
col_collection_1.objects.link(ob_cube_001)

# ---- scene / render settings (as saved in the file)
scene.frame_start = 1; scene.frame_end = 250; scene.frame_set(1)
scene.render.engine = 'BLENDER_EEVEE_NEXT'
scene.render.image_settings.color_mode = 'RGB'
scene.render.image_settings.compression = 90
scene.render.resolution_percentage = 50
scene.render.dither_intensity = 0.0
scene.render.bake_margin = 2
scene.cycles.use_denoising = False
scene.cycles.samples = 10
scene.cycles.sampling_pattern = 'TABULATED_SOBOL'
scene.cycles.light_sampling_threshold = 0.0
scene.cycles.use_adaptive_sampling = False
scene.cycles.use_light_tree = False
scene.cycles.blur_glossy = 0.0
scene.cycles.volume_bounces = 1
scene.cycles.pixel_filter_type = 'GAUSSIAN'
scene.cycles.sample_clamp_indirect = 0.0
scene.view_settings.view_transform = 'Standard'
bpy.context.view_layer.update()

# ---- added for rendering (the .blend has no active camera and no usable light): camera, sun
cam_auto = bpy.data.cameras.new('AutoCamera')
cam_auto.lens = 50.0
cam_auto.sensor_width = 36.0
cam_auto.clip_end = 1000.0
ob_auto_camera = bpy.data.objects.new('AutoCamera', cam_auto)
scene.collection.objects.link(ob_auto_camera)
ob_auto_camera.location = (2.15776, -2.21033, 1.71217)
ob_auto_camera.rotation_euler = (1.09748, -7.21219e-08, 0.694738)
scene.camera = ob_auto_camera
light_auto_sun = bpy.data.lights.new('AutoSun', 'SUN')
light_auto_sun.energy = 3.0
light_auto_sun.angle = 0.0523599
ob_auto_sun = bpy.data.objects.new('AutoSun', light_auto_sun)
scene.collection.objects.link(ob_auto_sun)
ob_auto_sun.rotation_euler = (0.872665, 0.174533, 0.523599)
bpy.context.view_layer.update()
